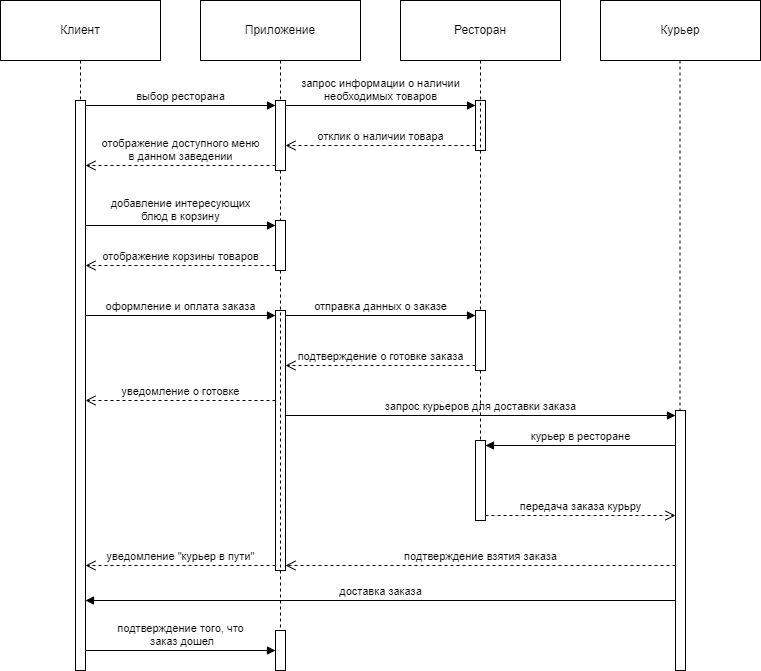

The diagram above was exported from draw.io. Its source (the exported page's mxGraphModel, read from the mxfile embedded in the PNG):
<mxGraphModel dx="1290" dy="530" grid="1" gridSize="10" guides="1" tooltips="1" connect="1" arrows="1" fold="1" page="1" pageScale="1" pageWidth="827" pageHeight="1169" math="0" shadow="0">
  <root>
    <mxCell id="0" />
    <mxCell id="1" parent="0" />
    <mxCell id="D-Zo4x7kZOFb8eVHrFWq-1" value="Клиент" style="shape=rect;html=1;whiteSpace=wrap;align=center;" parent="1" vertex="1">
      <mxGeometry x="40" y="20" width="160" height="60" as="geometry" />
    </mxCell>
    <mxCell id="D-Zo4x7kZOFb8eVHrFWq-3" value="Приложение" style="shape=rect;html=1;whiteSpace=wrap;align=center;" parent="1" vertex="1">
      <mxGeometry x="240" y="20" width="160" height="60" as="geometry" />
    </mxCell>
    <mxCell id="D-Zo4x7kZOFb8eVHrFWq-5" value="Ресторан" style="shape=rect;html=1;whiteSpace=wrap;align=center;" parent="1" vertex="1">
      <mxGeometry x="440" y="20" width="160" height="60" as="geometry" />
    </mxCell>
    <mxCell id="D-Zo4x7kZOFb8eVHrFWq-7" value="Курьер" style="shape=rect;html=1;whiteSpace=wrap;align=center;" parent="1" vertex="1">
      <mxGeometry x="640" y="20" width="160" height="60" as="geometry" />
    </mxCell>
    <mxCell id="JCQPRnEUjlbp4rFA8Hw5-2" value="выбор ресторана" style="html=1;verticalAlign=bottom;endArrow=block;curved=0;rounded=0;entryX=0;entryY=0;entryDx=0;entryDy=5;exitX=1;exitY=0;exitDx=0;exitDy=5;exitPerimeter=0;" edge="1" target="JCQPRnEUjlbp4rFA8Hw5-1" parent="1" source="JCQPRnEUjlbp4rFA8Hw5-6">
      <mxGeometry relative="1" as="geometry">
        <mxPoint x="180" y="125" as="sourcePoint" />
      </mxGeometry>
    </mxCell>
    <mxCell id="JCQPRnEUjlbp4rFA8Hw5-3" value="отображение доступного меню&lt;div&gt;в данном заведении&lt;/div&gt;" style="html=1;verticalAlign=bottom;endArrow=open;dashed=1;endSize=8;curved=0;rounded=0;exitX=0;exitY=1;exitDx=0;exitDy=-5;" edge="1" source="JCQPRnEUjlbp4rFA8Hw5-1" parent="1" target="JCQPRnEUjlbp4rFA8Hw5-6">
      <mxGeometry relative="1" as="geometry">
        <mxPoint x="130" y="150" as="targetPoint" />
      </mxGeometry>
    </mxCell>
    <mxCell id="JCQPRnEUjlbp4rFA8Hw5-4" value="" style="edgeStyle=none;html=1;dashed=1;endArrow=none;align=center;verticalAlign=bottom;exitX=0.5;exitY=1;rounded=0;" edge="1" parent="1" source="D-Zo4x7kZOFb8eVHrFWq-3" target="JCQPRnEUjlbp4rFA8Hw5-1">
      <mxGeometry x="1" relative="1" as="geometry">
        <mxPoint x="320" y="370" as="targetPoint" />
        <mxPoint x="320" y="80" as="sourcePoint" />
      </mxGeometry>
    </mxCell>
    <mxCell id="JCQPRnEUjlbp4rFA8Hw5-1" value="" style="html=1;points=[[0,0,0,0,5],[0,1,0,0,-5],[1,0,0,0,5],[1,1,0,0,-5]];perimeter=orthogonalPerimeter;outlineConnect=0;targetShapes=umlLifeline;portConstraint=eastwest;newEdgeStyle={&quot;curved&quot;:0,&quot;rounded&quot;:0};" vertex="1" parent="1">
      <mxGeometry x="315" y="120" width="10" height="70" as="geometry" />
    </mxCell>
    <mxCell id="JCQPRnEUjlbp4rFA8Hw5-5" value="" style="edgeStyle=none;html=1;dashed=1;endArrow=none;align=center;verticalAlign=bottom;exitX=0.5;exitY=1;rounded=0;" edge="1" parent="1" source="D-Zo4x7kZOFb8eVHrFWq-1" target="JCQPRnEUjlbp4rFA8Hw5-6">
      <mxGeometry x="1" relative="1" as="geometry">
        <mxPoint x="120" y="380" as="targetPoint" />
        <mxPoint x="120" y="80" as="sourcePoint" />
      </mxGeometry>
    </mxCell>
    <mxCell id="JCQPRnEUjlbp4rFA8Hw5-6" value="" style="html=1;points=[[0,0,0,0,5],[0,1,0,0,-5],[1,0,0,0,5],[1,1,0,0,-5]];perimeter=orthogonalPerimeter;outlineConnect=0;targetShapes=umlLifeline;portConstraint=eastwest;newEdgeStyle={&quot;curved&quot;:0,&quot;rounded&quot;:0};" vertex="1" parent="1">
      <mxGeometry x="115" y="120" width="10" height="570" as="geometry" />
    </mxCell>
    <mxCell id="JCQPRnEUjlbp4rFA8Hw5-8" value="" style="html=1;points=[[0,0,0,0,5],[0,1,0,0,-5],[1,0,0,0,5],[1,1,0,0,-5]];perimeter=orthogonalPerimeter;outlineConnect=0;targetShapes=umlLifeline;portConstraint=eastwest;newEdgeStyle={&quot;curved&quot;:0,&quot;rounded&quot;:0};" vertex="1" parent="1">
      <mxGeometry x="515" y="120" width="10" height="50" as="geometry" />
    </mxCell>
    <mxCell id="JCQPRnEUjlbp4rFA8Hw5-9" value="запрос информации о наличии&lt;div&gt;необходимых товаров&lt;/div&gt;" style="html=1;verticalAlign=bottom;endArrow=block;curved=0;rounded=0;entryX=0;entryY=0;entryDx=0;entryDy=5;exitX=1;exitY=0;exitDx=0;exitDy=5;exitPerimeter=0;" edge="1" target="JCQPRnEUjlbp4rFA8Hw5-8" parent="1" source="JCQPRnEUjlbp4rFA8Hw5-1">
      <mxGeometry relative="1" as="geometry">
        <mxPoint x="445" y="125" as="sourcePoint" />
      </mxGeometry>
    </mxCell>
    <mxCell id="JCQPRnEUjlbp4rFA8Hw5-10" value="отклик о наличии товара" style="html=1;verticalAlign=bottom;endArrow=open;dashed=1;endSize=8;curved=0;rounded=0;exitX=0;exitY=1;exitDx=0;exitDy=-5;" edge="1" source="JCQPRnEUjlbp4rFA8Hw5-8" parent="1" target="JCQPRnEUjlbp4rFA8Hw5-1">
      <mxGeometry relative="1" as="geometry">
        <mxPoint x="445" y="195" as="targetPoint" />
      </mxGeometry>
    </mxCell>
    <mxCell id="JCQPRnEUjlbp4rFA8Hw5-12" value="добавление интересующих&lt;div&gt;блюд в корзину&lt;/div&gt;" style="html=1;verticalAlign=bottom;endArrow=block;curved=0;rounded=0;entryX=0;entryY=0;entryDx=0;entryDy=5;" edge="1" target="JCQPRnEUjlbp4rFA8Hw5-11" parent="1" source="JCQPRnEUjlbp4rFA8Hw5-6">
      <mxGeometry relative="1" as="geometry">
        <mxPoint x="245" y="215" as="sourcePoint" />
      </mxGeometry>
    </mxCell>
    <mxCell id="JCQPRnEUjlbp4rFA8Hw5-13" value="отображение корзины товаров" style="html=1;verticalAlign=bottom;endArrow=open;dashed=1;endSize=8;curved=0;rounded=0;exitX=0;exitY=1;exitDx=0;exitDy=-5;" edge="1" source="JCQPRnEUjlbp4rFA8Hw5-11" parent="1" target="JCQPRnEUjlbp4rFA8Hw5-6">
      <mxGeometry relative="1" as="geometry">
        <mxPoint x="245" y="285" as="targetPoint" />
      </mxGeometry>
    </mxCell>
    <mxCell id="JCQPRnEUjlbp4rFA8Hw5-14" value="" style="edgeStyle=none;html=1;dashed=1;endArrow=none;align=center;verticalAlign=bottom;exitX=0.5;exitY=1;rounded=0;" edge="1" parent="1" source="JCQPRnEUjlbp4rFA8Hw5-1" target="JCQPRnEUjlbp4rFA8Hw5-11">
      <mxGeometry x="1" relative="1" as="geometry">
        <mxPoint x="320" y="520" as="targetPoint" />
        <mxPoint x="320" y="190" as="sourcePoint" />
      </mxGeometry>
    </mxCell>
    <mxCell id="JCQPRnEUjlbp4rFA8Hw5-11" value="" style="html=1;points=[[0,0,0,0,5],[0,1,0,0,-5],[1,0,0,0,5],[1,1,0,0,-5]];perimeter=orthogonalPerimeter;outlineConnect=0;targetShapes=umlLifeline;portConstraint=eastwest;newEdgeStyle={&quot;curved&quot;:0,&quot;rounded&quot;:0};" vertex="1" parent="1">
      <mxGeometry x="315" y="240" width="10" height="50" as="geometry" />
    </mxCell>
    <mxCell id="JCQPRnEUjlbp4rFA8Hw5-15" value="" style="html=1;points=[[0,0,0,0,5],[0,1,0,0,-5],[1,0,0,0,5],[1,1,0,0,-5]];perimeter=orthogonalPerimeter;outlineConnect=0;targetShapes=umlLifeline;portConstraint=eastwest;newEdgeStyle={&quot;curved&quot;:0,&quot;rounded&quot;:0};" vertex="1" parent="1">
      <mxGeometry x="315" y="330" width="10" height="260" as="geometry" />
    </mxCell>
    <mxCell id="JCQPRnEUjlbp4rFA8Hw5-16" value="оформление и оплата заказа" style="html=1;verticalAlign=bottom;endArrow=block;curved=0;rounded=0;entryX=0;entryY=0;entryDx=0;entryDy=5;" edge="1" target="JCQPRnEUjlbp4rFA8Hw5-15" parent="1" source="JCQPRnEUjlbp4rFA8Hw5-6">
      <mxGeometry relative="1" as="geometry">
        <mxPoint x="245" y="335" as="sourcePoint" />
      </mxGeometry>
    </mxCell>
    <mxCell id="JCQPRnEUjlbp4rFA8Hw5-17" value="уведомление о готовке" style="html=1;verticalAlign=bottom;endArrow=open;dashed=1;endSize=8;curved=0;rounded=0;" edge="1" parent="1">
      <mxGeometry relative="1" as="geometry">
        <mxPoint x="125" y="420" as="targetPoint" />
        <mxPoint x="315" y="420" as="sourcePoint" />
      </mxGeometry>
    </mxCell>
    <mxCell id="JCQPRnEUjlbp4rFA8Hw5-20" value="отправка данных о заказе" style="html=1;verticalAlign=bottom;endArrow=block;curved=0;rounded=0;entryX=0;entryY=0;entryDx=0;entryDy=5;exitX=1;exitY=0;exitDx=0;exitDy=5;exitPerimeter=0;" edge="1" target="JCQPRnEUjlbp4rFA8Hw5-19" parent="1" source="JCQPRnEUjlbp4rFA8Hw5-15">
      <mxGeometry relative="1" as="geometry">
        <mxPoint x="445" y="335" as="sourcePoint" />
        <mxPoint as="offset" />
      </mxGeometry>
    </mxCell>
    <mxCell id="JCQPRnEUjlbp4rFA8Hw5-21" value="подтверждение о готовке заказа" style="html=1;verticalAlign=bottom;endArrow=open;dashed=1;endSize=8;curved=0;rounded=0;exitX=0;exitY=1;exitDx=0;exitDy=-5;" edge="1" source="JCQPRnEUjlbp4rFA8Hw5-19" parent="1" target="JCQPRnEUjlbp4rFA8Hw5-15">
      <mxGeometry relative="1" as="geometry">
        <mxPoint x="445" y="405" as="targetPoint" />
      </mxGeometry>
    </mxCell>
    <mxCell id="JCQPRnEUjlbp4rFA8Hw5-22" value="" style="edgeStyle=none;html=1;dashed=1;endArrow=none;align=center;verticalAlign=bottom;exitX=0.5;exitY=1;rounded=0;" edge="1" parent="1" source="D-Zo4x7kZOFb8eVHrFWq-5" target="JCQPRnEUjlbp4rFA8Hw5-19">
      <mxGeometry x="1" relative="1" as="geometry">
        <mxPoint x="520" y="500" as="targetPoint" />
        <mxPoint x="520" y="80" as="sourcePoint" />
      </mxGeometry>
    </mxCell>
    <mxCell id="JCQPRnEUjlbp4rFA8Hw5-19" value="" style="html=1;points=[[0,0,0,0,5],[0,1,0,0,-5],[1,0,0,0,5],[1,1,0,0,-5]];perimeter=orthogonalPerimeter;outlineConnect=0;targetShapes=umlLifeline;portConstraint=eastwest;newEdgeStyle={&quot;curved&quot;:0,&quot;rounded&quot;:0};" vertex="1" parent="1">
      <mxGeometry x="515" y="330" width="10" height="60" as="geometry" />
    </mxCell>
    <mxCell id="JCQPRnEUjlbp4rFA8Hw5-23" value="" style="html=1;points=[[0,0,0,0,5],[0,1,0,0,-5],[1,0,0,0,5],[1,1,0,0,-5]];perimeter=orthogonalPerimeter;outlineConnect=0;targetShapes=umlLifeline;portConstraint=eastwest;newEdgeStyle={&quot;curved&quot;:0,&quot;rounded&quot;:0};" vertex="1" parent="1">
      <mxGeometry x="715" y="430" width="10" height="260" as="geometry" />
    </mxCell>
    <mxCell id="JCQPRnEUjlbp4rFA8Hw5-24" value="запрос курьеров для доставки заказа" style="html=1;verticalAlign=bottom;endArrow=block;curved=0;rounded=0;entryX=0;entryY=0;entryDx=0;entryDy=5;exitX=1;exitY=0;exitDx=0;exitDy=5;exitPerimeter=0;" edge="1" target="JCQPRnEUjlbp4rFA8Hw5-23" parent="1">
      <mxGeometry relative="1" as="geometry">
        <mxPoint x="325" y="435" as="sourcePoint" />
      </mxGeometry>
    </mxCell>
    <mxCell id="JCQPRnEUjlbp4rFA8Hw5-25" value="подтверждение взятия заказа" style="html=1;verticalAlign=bottom;endArrow=open;dashed=1;endSize=8;curved=0;rounded=0;entryX=1;entryY=1;entryDx=0;entryDy=-5;entryPerimeter=0;" edge="1" source="JCQPRnEUjlbp4rFA8Hw5-23" parent="1">
      <mxGeometry relative="1" as="geometry">
        <mxPoint x="325" y="585" as="targetPoint" />
      </mxGeometry>
    </mxCell>
    <mxCell id="JCQPRnEUjlbp4rFA8Hw5-31" value="курьер в ресторане" style="html=1;verticalAlign=bottom;endArrow=block;curved=0;rounded=0;entryX=1;entryY=0;entryDx=0;entryDy=5;" edge="1" target="JCQPRnEUjlbp4rFA8Hw5-30" parent="1" source="JCQPRnEUjlbp4rFA8Hw5-23">
      <mxGeometry relative="1" as="geometry">
        <mxPoint x="715" y="510" as="sourcePoint" />
      </mxGeometry>
    </mxCell>
    <mxCell id="JCQPRnEUjlbp4rFA8Hw5-32" value="передача заказа курьру" style="html=1;verticalAlign=bottom;endArrow=open;dashed=1;endSize=8;curved=0;rounded=0;exitX=1;exitY=1;exitDx=0;exitDy=-5;" edge="1" source="JCQPRnEUjlbp4rFA8Hw5-30" parent="1" target="JCQPRnEUjlbp4rFA8Hw5-23">
      <mxGeometry relative="1" as="geometry">
        <mxPoint x="715" y="580" as="targetPoint" />
      </mxGeometry>
    </mxCell>
    <mxCell id="JCQPRnEUjlbp4rFA8Hw5-34" value="" style="edgeStyle=none;html=1;dashed=1;endArrow=none;align=center;verticalAlign=bottom;exitX=0.5;exitY=1;rounded=0;" edge="1" parent="1" source="JCQPRnEUjlbp4rFA8Hw5-19" target="JCQPRnEUjlbp4rFA8Hw5-30">
      <mxGeometry x="1" relative="1" as="geometry">
        <mxPoint x="520" y="670" as="targetPoint" />
        <mxPoint x="520" y="390" as="sourcePoint" />
      </mxGeometry>
    </mxCell>
    <mxCell id="JCQPRnEUjlbp4rFA8Hw5-30" value="" style="html=1;points=[[0,0,0,0,5],[0,1,0,0,-5],[1,0,0,0,5],[1,1,0,0,-5]];perimeter=orthogonalPerimeter;outlineConnect=0;targetShapes=umlLifeline;portConstraint=eastwest;newEdgeStyle={&quot;curved&quot;:0,&quot;rounded&quot;:0};" vertex="1" parent="1">
      <mxGeometry x="515" y="460" width="10" height="80" as="geometry" />
    </mxCell>
    <mxCell id="JCQPRnEUjlbp4rFA8Hw5-36" value="уведомление &quot;курьер в пути&quot;" style="html=1;verticalAlign=bottom;endArrow=open;dashed=1;endSize=8;curved=0;rounded=0;exitX=0;exitY=1;exitDx=0;exitDy=-5;exitPerimeter=0;" edge="1" parent="1" target="JCQPRnEUjlbp4rFA8Hw5-6">
      <mxGeometry relative="1" as="geometry">
        <mxPoint x="315" y="585" as="sourcePoint" />
        <mxPoint x="235" y="585" as="targetPoint" />
      </mxGeometry>
    </mxCell>
    <mxCell id="JCQPRnEUjlbp4rFA8Hw5-39" value="доставка заказа" style="html=1;verticalAlign=bottom;endArrow=block;curved=0;rounded=0;" edge="1" parent="1">
      <mxGeometry width="80" relative="1" as="geometry">
        <mxPoint x="715" y="620" as="sourcePoint" />
        <mxPoint x="125" y="620" as="targetPoint" />
      </mxGeometry>
    </mxCell>
    <mxCell id="JCQPRnEUjlbp4rFA8Hw5-42" value="" style="edgeStyle=none;html=1;dashed=1;endArrow=none;align=center;verticalAlign=bottom;exitX=0.5;exitY=1;rounded=0;" edge="1" parent="1" source="JCQPRnEUjlbp4rFA8Hw5-11" target="JCQPRnEUjlbp4rFA8Hw5-41">
      <mxGeometry x="1" relative="1" as="geometry">
        <mxPoint x="320" y="730" as="targetPoint" />
        <mxPoint x="320" y="290" as="sourcePoint" />
      </mxGeometry>
    </mxCell>
    <mxCell id="JCQPRnEUjlbp4rFA8Hw5-41" value="" style="html=1;points=[[0,0,0,0,5],[0,1,0,0,-5],[1,0,0,0,5],[1,1,0,0,-5]];perimeter=orthogonalPerimeter;outlineConnect=0;targetShapes=umlLifeline;portConstraint=eastwest;newEdgeStyle={&quot;curved&quot;:0,&quot;rounded&quot;:0};" vertex="1" parent="1">
      <mxGeometry x="315" y="650" width="10" height="40" as="geometry" />
    </mxCell>
    <mxCell id="JCQPRnEUjlbp4rFA8Hw5-43" value="подтверждение того, что&lt;div&gt;&amp;nbsp;заказ&amp;nbsp;дошел&lt;/div&gt;" style="html=1;verticalAlign=bottom;endArrow=block;curved=0;rounded=0;" edge="1" parent="1">
      <mxGeometry width="80" relative="1" as="geometry">
        <mxPoint x="125" y="670" as="sourcePoint" />
        <mxPoint x="315" y="670" as="targetPoint" />
      </mxGeometry>
    </mxCell>
    <mxCell id="JCQPRnEUjlbp4rFA8Hw5-44" value="" style="edgeStyle=none;html=1;dashed=1;endArrow=none;align=center;verticalAlign=bottom;exitX=0.5;exitY=1;rounded=0;" edge="1" parent="1" target="JCQPRnEUjlbp4rFA8Hw5-23">
      <mxGeometry x="1" relative="1" as="geometry">
        <mxPoint x="719.5" y="330" as="targetPoint" />
        <mxPoint x="719.5" y="80" as="sourcePoint" />
      </mxGeometry>
    </mxCell>
  </root>
</mxGraphModel>